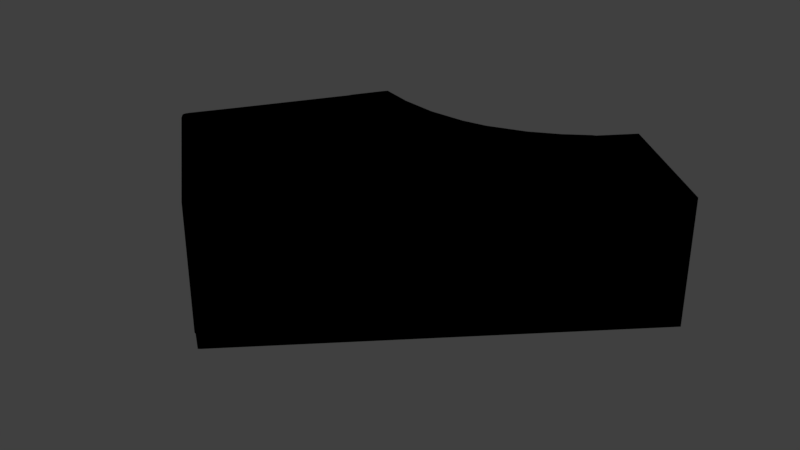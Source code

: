 # Source: sector_20.blend  (saved by Blender 2.79.0; exported with 4.5.12 LTS)
import bpy
from mathutils import Matrix  # noqa: F401  (used for matrix-valued properties, if any)

bpy.ops.wm.read_factory_settings(use_empty=True)
scene = bpy.context.scene
scene.name = 'Scene'

# ---- collections
col_collection_1 = bpy.data.collections.new('Collection 1'); scene.collection.children.link(col_collection_1)

# ---- materials (node trees are filled in below, after node groups)
mat_svgmat_040 = bpy.data.materials.new('SVGMat.040')
mat_svgmat_040.alpha_threshold = 0.0
mat_svgmat_040.use_transparent_shadow = False
mat_svgmat_040.diffuse_color = (0.0, 0.0, 0.0, 1.0)
mat_svgmat_040.roughness = 0.5

# ---- material node trees

# ---- world
world_world = bpy.data.worlds.new('World'); scene.world = world_world
world_world.color = (0.05088, 0.05088, 0.05088)
world_world.use_sun_shadow = False
world_world.sun_shadow_jitter_overblur = 0.0
world_world.cycles.sampling_method = 'MANUAL'

# ---- meshes
me_cucurve_020 = bpy.data.meshes.new('CUCurve.020')
me_cucurve_020.from_pydata([(0.1307, -0.331, 0.0), (0.1306, -0.3311, 0.0), (0.1305, -0.3311, 0.0), (0.1303, -0.3312, 0.0), (0.13, -0.3313, 0.0), (0.1253, -0.3346, 0.0), (0.1195, -0.3377, 0.0), (0.1118, -0.3403, 0.0), (0.1067, -0.3411, 0.0), (0.09891, -0.3411, 0.0), (0.09123, -0.3398, 0.0), (0.08486, -0.3378, 0.0), (0.08467, -0.3377, 0.0), (0.0845, -0.3378, 0.0), (0.08381, -0.3387, 0.0), (0.08034, -0.3443, 0.0), (0.08023, -0.3447, 0.0), (0.08013, -0.3449, 0.0), (0.06716, -0.3653, 0.0), (0.06708, -0.3654, 0.0), (0.06241, -0.3726, 0.0), (0.06213, -0.3732, 0.0), (0.06207, -0.3735, 0.0), (0.06206, -0.3737, 0.0), (0.06209, -0.3739, 0.0), (0.06216, -0.3741, 0.0), (0.06227, -0.3742, 0.0), (0.06328, -0.3753, 0.0), (0.09269, -0.4002, 0.0), (0.09307, -0.4004, 0.0), (0.09335, -0.4005, 0.0), (0.09724, -0.4034, 0.0), (0.09737, -0.4034, 0.0), (0.1579, -0.3436, 0.0), (0.1364, -0.325, 0.0), (0.1307, -0.331, -0.01), (0.1306, -0.3311, -0.01), (0.1305, -0.3311, -0.01), (0.1303, -0.3312, -0.01), (0.13, -0.3313, -0.01), (0.1253, -0.3346, -0.01), (0.1195, -0.3377, -0.01), (0.1118, -0.3403, -0.01), (0.1067, -0.3411, -0.01), (0.09891, -0.3411, -0.01), (0.09123, -0.3398, -0.01), (0.08486, -0.3378, -0.01), (0.08467, -0.3377, -0.01), (0.0845, -0.3378, -0.01), (0.08381, -0.3387, -0.01), (0.08034, -0.3443, -0.01), (0.08023, -0.3447, -0.01), (0.08013, -0.3449, -0.01), (0.06716, -0.3653, -0.01), (0.06708, -0.3654, -0.01), (0.06241, -0.3726, -0.01), (0.06213, -0.3732, -0.01), (0.06207, -0.3735, -0.01), (0.06206, -0.3737, -0.01), (0.06209, -0.3739, -0.01), (0.06216, -0.3741, -0.01), (0.06227, -0.3742, -0.01), (0.06328, -0.3753, -0.01), (0.09269, -0.4002, -0.01), (0.09307, -0.4004, -0.01), (0.09335, -0.4005, -0.01), (0.09724, -0.4034, -0.01), (0.09757, -0.4032, -0.01), (0.1579, -0.3436, -0.01), (0.1364, -0.325, -0.01)], [], [(34, 0, 1, 2, 3, 4, 5, 6, 7, 8, 9, 10, 11, 12, 13, 14, 15, 16, 17, 18, 19, 20, 21, 22, 23, 24, 25, 26, 27, 28, 29, 30, 31, 32, 33), (33, 68, 69, 34), (69, 68, 67, 66, 65, 64, 63, 62, 61, 60, 59, 58, 57, 56, 55, 54, 53, 52, 51, 50, 49, 48, 47, 46, 45, 44, 43, 42, 41, 40, 39, 38, 37, 36, 35), (0, 34, 69, 35), (2, 1, 36, 37), (4, 3, 38, 39), (5, 4, 39, 40), (7, 6, 41, 42), (16, 15, 50, 51), (18, 17, 52, 53), (20, 19, 54, 55), (21, 20, 55, 56), (27, 26, 61, 62), (30, 29, 64, 65), (31, 30, 65, 66), (31, 66, 32), (14, 13, 48, 49), (9, 8, 43, 44), (29, 28, 63, 64), (19, 18, 53, 54), (24, 23, 58, 59), (13, 12, 47, 48), (10, 45, 46, 11), (17, 16, 51, 52), (15, 14, 49, 50), (10, 9, 44, 45), (22, 21, 56, 57), (8, 7, 42, 43), (26, 25, 60, 61), (33, 32, 66, 67, 68), (25, 24, 59, 60), (6, 5, 40, 41), (47, 12, 11, 46), (1, 0, 35, 36), (28, 27, 62, 63), (23, 22, 57, 58), (3, 2, 37, 38)])
me_cucurve_020.materials.append(mat_svgmat_040)
me_cucurve_020.use_remesh_preserve_volume = False
me_cucurve_020.use_remesh_preserve_attributes = False
me_cucurve_020.use_mirror_vertex_groups = False
me_cucurve_020.update()

# ---- objects
ob_curve = bpy.data.objects.new('Curve', me_cucurve_020)

# ---- transforms, parenting, visibility, modifiers, constraints
ob_curve.location = (0.0, 0.0, 0.0)
ob_curve.scale = (100.0, 100.0, 255.0)
ob_curve.lineart.crease_threshold = 0.0

# ---- collection membership
col_collection_1.objects.link(ob_curve)

# ---- scene / render settings (as saved in the file)
scene.frame_start = 1; scene.frame_end = 250; scene.frame_set(1)
scene.render.engine = 'BLENDER_EEVEE_NEXT'
scene.render.resolution_percentage = 50
scene.render.dither_intensity = 0.0
scene.cycles.use_denoising = False
scene.cycles.samples = 128
scene.cycles.sampling_pattern = 'TABULATED_SOBOL'
scene.cycles.use_adaptive_sampling = False
scene.cycles.use_light_tree = False
scene.cycles.blur_glossy = 0.0
scene.cycles.sample_clamp_indirect = 0.0
scene.view_settings.view_transform = 'Standard'
bpy.context.view_layer.update()

# ---- added for rendering (the .blend has no active camera and no usable light): camera, sun
cam_auto = bpy.data.cameras.new('AutoCamera')
cam_auto.lens = 50.0
cam_auto.sensor_width = 36.0
cam_auto.clip_end = 1000.0
ob_auto_camera = bpy.data.objects.new('AutoCamera', cam_auto)
scene.collection.objects.link(ob_auto_camera)
ob_auto_camera.location = (22.696, -50.4583, 8.08272)
ob_auto_camera.rotation_euler = (1.09748, -7.21219e-08, 0.694738)
scene.camera = ob_auto_camera
light_auto_sun = bpy.data.lights.new('AutoSun', 'SUN')
light_auto_sun.energy = 3.0
light_auto_sun.angle = 0.0523599
ob_auto_sun = bpy.data.objects.new('AutoSun', light_auto_sun)
scene.collection.objects.link(ob_auto_sun)
ob_auto_sun.rotation_euler = (0.872665, 0.174533, 0.523599)
bpy.context.view_layer.update()
